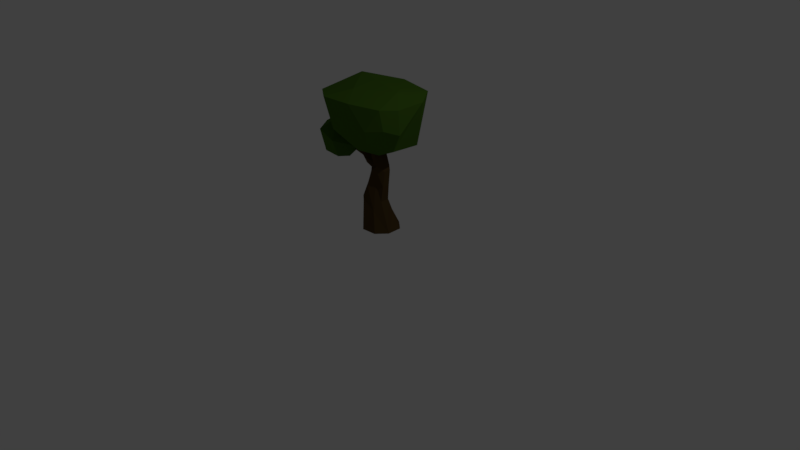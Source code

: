 # Source: tree.blend  (saved by Blender 2.77.0; exported with 4.5.12 LTS)
import bpy
from mathutils import Matrix  # noqa: F401  (used for matrix-valued properties, if any)

bpy.ops.wm.read_factory_settings(use_empty=True)
scene = bpy.context.scene
scene.name = 'Scene'

# ---- collections
col_collection_1 = bpy.data.collections.new('Collection 1'); scene.collection.children.link(col_collection_1)

# ---- materials (node trees are filled in below, after node groups)
mat_greem = bpy.data.materials.new('greem')
mat_greem.alpha_threshold = 0.0
mat_greem.diffuse_color = (0.08315, 0.1424, 0.06292, 1.0)
mat_greem.roughness = 0.5
mat_greem.line_color = (0.0, 0.0, 0.0, 1.0)
mat_brown = bpy.data.materials.new('brown')
mat_brown.alpha_threshold = 0.0
mat_brown.diffuse_color = (0.1845, 0.04367, 0.02991, 1.0)
mat_brown.roughness = 0.5

# ---- material node trees
mat_greem.use_nodes = True; mat_greem.node_tree.nodes.clear()
_N = mat_greem.node_tree.nodes; _L = mat_greem.node_tree.links
n0 = _N.new('ShaderNodeOutputMaterial'); n0.name = 'Material Output'; n0.location = (300, 300)
n1 = _N.new('ShaderNodeBsdfDiffuse'); n1.name = 'Diffuse BSDF'; n1.location = (10, 300)
n1.inputs[0].default_value = (0.06036, 0.1424, 0.01363, 1.0)
_L.new(n1.outputs[0], n0.inputs[0])
n0.is_active_output = True
mat_brown.use_nodes = True; mat_brown.node_tree.nodes.clear()
_N = mat_brown.node_tree.nodes; _L = mat_brown.node_tree.links
n0 = _N.new('ShaderNodeOutputMaterial'); n0.name = 'Material Output'; n0.location = (300, 300)
n1 = _N.new('ShaderNodeBsdfDiffuse'); n1.name = 'Diffuse BSDF'; n1.location = (10, 300)
n1.inputs[0].default_value = (0.07658, 0.04588, 0.01501, 1.0)
_L.new(n1.outputs[0], n0.inputs[0])
n0.is_active_output = True

# ---- world
world_world = bpy.data.worlds.new('World'); scene.world = world_world
world_world.color = (0.05088, 0.05088, 0.05088)
world_world.use_sun_shadow = False
world_world.sun_shadow_jitter_overblur = 0.0
world_world.cycles.sampling_method = 'MANUAL'

# ---- cameras
cam_camera = bpy.data.cameras.new('Camera')
cam_camera.clip_end = 100.0
cam_camera.lens = 35.0
cam_camera.sensor_width = 32.0
cam_camera.sensor_height = 18.0
cam_camera.ortho_scale = 7.314
cam_camera.dof.focus_distance = 0.0

# ---- lights
light_lamp = bpy.data.lights.new('Lamp', 'POINT')
light_lamp.transmission_factor = 0.0
light_lamp.cutoff_distance = 30.0
light_lamp.energy = 100.0
light_lamp.shadow_buffer_clip_start = 1.001
light_lamp.shadow_soft_size = 0.1
light_lamp.shadow_maximum_resolution = 0.006
light_lamp.use_absolute_resolution = True

# ---- meshes
me_cylinder_016 = bpy.data.meshes.new('Cylinder.016')
me_cylinder_016.from_pydata([(-0.3054, -0.2116, 1.317), (-0.2651, -0.05552, 1.292), (-0.158, -0.04025, 1.445), (-0.3809, 0.2801, 1.61), (-0.5497, -0.2836, 1.627), (-0.4963, -0.2418, 1.353), (-0.4545, 0.005544, 1.243), (-0.3499, 0.2901, 1.388), (-0.394, 0.2325, 1.71), (-0.4959, -0.05927, 1.733), (-0.7411, -0.04613, 1.381), (-0.7319, 0.1467, 1.415), (-0.5812, 0.1794, 1.763), (-0.729, -0.02611, 1.631), (-0.5437, 0.2723, 1.499), (-0.2916, -0.3061, 1.547), (-0.2263, -0.07726, 1.604), (0.4596, -0.07576, 0.4877), (0.2937, -0.04685, 0.8507), (0.3434, -0.2055, 0.4854), (0.2483, -0.1325, 0.7391), (0.0905, -0.1531, 0.8507), (0.02511, -0.08865, 0.4854), (-0.004695, -0.07346, 0.8507), (-0.002278, 0.08358, 0.4854), (0.1302, 0.2016, 0.4854), (0.06304, 0.1375, 0.8727), (0.3034, 0.2434, 0.4854), (0.1809, 0.1441, 0.8507), (0.4466, 0.1236, 0.4854), (0.2827, 0.07675, 0.8507), (0.3105, -0.01165, 1.315), (0.2728, -0.08936, 1.321), (0.1277, -0.04451, 1.28), (0.1888, 0.1104, 1.275), (0.2122, 0.01055, 1.579), (0.1774, -0.03439, 1.592), (0.1085, -0.04811, 1.617), (0.03878, -0.01082, 1.641), (0.09016, 0.1242, 1.623), (0.2047, 0.07538, 1.582), (0.3212, 0.06472, 1.318), (0.091, 0.05554, 1.369), (0.1146, -0.0198, 1.324), (0.3309, 0.06509, 1.249), (0.3391, -0.02696, 1.252), (0.2797, -0.09788, 1.252), (0.1877, -0.1061, 1.249), (0.1202, -0.01631, 1.233), (0.1402, 0.08913, 1.226), (0.26, 0.1116, 1.245), (0.09534, 0.04569, 1.2), (-0.07624, 0.06559, 1.357), (-0.05964, 0.06743, 1.424), (-0.05266, 0.01284, 1.438), (-0.08065, 0.001691, 1.344), (-0.2375, 0.04234, 1.413), (-0.2126, -0.01365, 1.42), (-0.2403, 0.02428, 1.381), (0.3164, -0.0369, 1.051), (0.224, -0.0696, 1.084), (0.2238, 0.1403, 1.048), (-0.01618, 0.04813, 0.8552), (0.3088, 0.06567, 1.045), (0.1391, -0.1296, 1.05), (0.1505, -0.2219, 0.487), (0.02315, -0.05917, 0.6883), (0.004152, 0.06361, 0.668), (0.09068, 0.1861, 0.668), (0.2416, 0.1781, 0.668), (0.3403, 0.09358, 0.668), (0.1909, 0.1169, 1.492), (0.03731, 0.0542, 1.642), (0.1314, -0.07264, 1.493), (0.2356, -0.01971, 1.493), (0.1612, 0.1109, 1.337), (0.07094, -0.01322, 1.497), (0.1824, -0.05963, 1.486), (0.1715, 0.1295, 1.594), (-0.001357, 0.0502, 1.263), (0.02362, -0.03107, 1.288), (0.007518, -0.04414, 1.348), (-0.05328, 0.1011, 1.392), (-0.06548, -0.03097, 1.389), (-0.2086, 0.02231, 1.438), (-0.2324, -0.008253, 1.387), (0.771, -0.185, 1.869), (0.4796, -0.4202, 1.72), (0.1039, -0.2362, 1.522), (-0.01815, -0.5011, 1.821), (-0.3877, -0.2127, 1.807), (-0.03562, 0.5352, 1.829), (0.5281, 0.4973, 2.186), (0.7914, 0.1531, 2.192), (0.7587, -0.1961, 2.165), (0.2722, -0.5153, 2.199), (-0.1289, -0.5397, 2.2), (0.03695, 0.5826, 2.203), (-0.4036, 0.2378, 1.813), (-0.5664, -0.1905, 2.029), (-0.5669, 0.2305, 2.029), (-0.2713, 0.5285, 2.061), (0.5188, 0.01476, 2.273), (0.0574, -0.2419, 2.271), (-0.4256, 0.3078, 2.258), (-0.4524, -0.3005, 2.16), (0.2824, -0.06429, 1.457), (0.5193, 0.3343, 1.551), (0.03091, 0.2459, 1.522), (0.6186, -0.1463, 1.619), (0.5097, -0.4805, 1.918), (0.6383, -0.3759, 2.178), (0.6939, -0.366, 1.942)], [], [(7, 3, 2), (3, 8, 16), (16, 8, 9), (3, 14, 12), (4, 5, 15), (9, 4, 15), (1, 6, 7), (1, 0, 5), (7, 6, 11), (4, 13, 10), (9, 8, 12), (6, 5, 10), (12, 14, 11), (15, 5, 0), (2, 1, 7), (2, 3, 16), (8, 3, 12), (16, 9, 15), (1, 2, 0), (4, 9, 13), (6, 1, 5), (3, 7, 14), (14, 7, 11), (13, 9, 12), (5, 4, 10), (11, 6, 10), (10, 13, 11), (13, 12, 11), (15, 0, 2), (16, 15, 2), (20, 21, 65), (21, 23, 66), (66, 23, 62), (67, 62, 26), (68, 26, 28), (30, 18, 17), (69, 28, 30), (22, 25, 29), (71, 78, 40), (45, 31, 32), (50, 49, 34), (81, 54, 83), (76, 73, 37), (77, 74, 35), (75, 39, 78), (72, 76, 38), (73, 77, 36), (34, 75, 41), (26, 62, 51), (60, 46, 47), (63, 61, 50), (61, 26, 49), (64, 47, 48), (59, 45, 46), (59, 63, 44), (52, 58, 56), (83, 84, 57), (79, 55, 52), (81, 83, 55), (82, 79, 52), (85, 83, 57), (18, 30, 63), (18, 59, 60), (21, 64, 48), (23, 48, 62), (30, 28, 61), (20, 60, 64), (27, 69, 70), (25, 68, 69), (24, 67, 68), (22, 66, 67), (65, 66, 22), (17, 20, 19), (42, 72, 75), (41, 71, 40), (49, 79, 82), (33, 81, 80), (48, 80, 79), (75, 34, 82), (55, 58, 52), (82, 56, 53), (83, 54, 84), (17, 18, 20), (65, 21, 66), (67, 66, 62), (68, 67, 26), (69, 68, 28), (70, 30, 17), (70, 69, 30), (29, 17, 22), (19, 65, 22), (22, 24, 25), (25, 27, 29), (17, 19, 22), (46, 45, 32), (48, 47, 33), (53, 42, 82), (75, 72, 39), (38, 76, 37), (36, 77, 35), (74, 40, 35), (71, 75, 78), (37, 73, 36), (54, 42, 53), (79, 80, 55), (49, 26, 51), (64, 60, 47), (44, 63, 50), (62, 48, 51), (50, 61, 49), (60, 59, 46), (45, 59, 44), (80, 81, 55), (81, 42, 54), (54, 53, 84), (53, 56, 84), (59, 18, 63), (20, 18, 60), (23, 21, 48), (61, 28, 26), (63, 30, 61), (21, 20, 64), (29, 27, 70), (29, 70, 17), (27, 25, 69), (25, 24, 68), (24, 22, 67), (19, 20, 65), (73, 43, 77), (72, 42, 76), (41, 75, 71), (34, 49, 82), (48, 33, 80), (49, 51, 79), (51, 48, 79), (42, 75, 82), (85, 55, 83), (82, 52, 56), (58, 55, 85), (45, 44, 41), (47, 32, 33), (44, 50, 41), (33, 32, 43), (43, 32, 77), (42, 43, 76), (41, 40, 74), (32, 31, 74), (31, 45, 41), (41, 50, 34), (47, 46, 32), (31, 41, 74), (77, 32, 74), (76, 43, 73), (43, 42, 81), (33, 43, 81), (93, 86, 109), (89, 90, 88), (90, 98, 108), (108, 98, 91), (99, 105, 104), (92, 93, 107), (91, 92, 107), (110, 95, 87), (92, 91, 97), (86, 112, 87), (98, 90, 99), (98, 100, 101), (90, 89, 96), (96, 95, 103), (97, 101, 104), (92, 97, 102), (96, 103, 105), (101, 100, 104), (111, 94, 102), (107, 93, 109), (109, 86, 87), (88, 87, 89), (88, 90, 108), (100, 99, 104), (108, 91, 107), (87, 88, 109), (86, 93, 94), (89, 87, 96), (101, 97, 91), (100, 98, 99), (91, 98, 101), (99, 90, 96), (99, 96, 105), (105, 103, 104), (94, 93, 102), (93, 92, 102), (103, 95, 102), (102, 97, 104), (103, 102, 104), (88, 108, 106), (109, 88, 106), (107, 109, 106), (108, 107, 106), (111, 112, 94), (110, 87, 112), (112, 111, 110), (96, 87, 95), (110, 111, 95), (86, 94, 112), (102, 95, 111)])
me_cylinder_016.polygons.foreach_set('material_index', [0, 0, 0, 0, 0, 0, 0, 0, 0, 0, 0, 0, 0, 0, 0, 0, 0, 0, 0, 0, 0, 0, 0, 0, 0, 0, 0, 0, 0, 0, 1, 1, 1, 1, 1, 1, 1, 1, 1, 1, 1, 1, 1, 1, 1, 1, 1, 1, 1, 1, 1, 1, 1, 1, 1, 1, 1, 1, 1, 1, 1, 1, 1, 1, 1, 1, 1, 1, 1, 1, 1, 1, 1, 1, 1, 1, 1, 1, 1, 1, 1, 1, 1, 1, 1, 1, 1, 1, 1, 1, 1, 1, 1, 1, 1, 1, 1, 1, 1, 1, 1, 1, 1, 1, 1, 1, 1, 1, 1, 1, 1, 1, 1, 1, 1, 1, 1, 1, 1, 1, 1, 1, 1, 1, 1, 1, 1, 1, 1, 1, 1, 1, 1, 1, 1, 1, 1, 1, 1, 1, 1, 1, 1, 1, 1, 1, 1, 1, 1, 1, 1, 1, 1, 1, 1, 0, 0, 0, 0, 0, 0, 0, 0, 0, 0, 0, 0, 0, 0, 0, 0, 0, 0, 0, 0, 0, 0, 0, 0, 0, 0, 0, 0, 0, 0, 0, 0, 0, 0, 0, 0, 0, 0, 0, 0, 0, 0, 0, 0, 0, 0, 0, 0, 0, 0])
me_cylinder_016.materials.append(mat_greem)
me_cylinder_016.materials.append(mat_brown)
me_cylinder_016.use_remesh_preserve_volume = False
me_cylinder_016.use_remesh_preserve_attributes = False
me_cylinder_016.use_mirror_vertex_groups = False
me_cylinder_016.update()

# ---- objects
ob_lamp = bpy.data.objects.new('Lamp', light_lamp)
ob_camera = bpy.data.objects.new('Camera', cam_camera)
ob_cylinder_014 = bpy.data.objects.new('Cylinder.014', me_cylinder_016)

# ---- transforms, parenting, visibility, modifiers, constraints
ob_lamp.location = (4.076, 1.005, 5.904)
ob_lamp.rotation_euler = (0.6503, 0.05522, 1.866)
ob_lamp.lock_rotations_4d = False
ob_lamp.empty_display_type = 'ARROWS'
ob_lamp.color = (0.0, 0.0, 0.0, 0.0)
ob_lamp.lineart.crease_threshold = 0.0
ob_camera.location = (7.481, -6.508, 5.344)
ob_camera.rotation_euler = (1.109, 0.0, 0.8149)
ob_camera.lock_rotations_4d = False
ob_camera.empty_display_type = 'ARROWS'
ob_camera.color = (0.0, 0.0, 0.0, 0.0)
ob_camera.display_type = 'WIRE'
ob_camera.lineart.crease_threshold = 0.0
ob_cylinder_014.location = (0.0, 0.0, 0.0)
ob_cylinder_014.lineart.crease_threshold = 0.0

# ---- collection membership
col_collection_1.objects.link(ob_lamp)
col_collection_1.objects.link(ob_camera)
col_collection_1.objects.link(ob_cylinder_014)

# ---- scene / render settings (as saved in the file)
scene.camera = ob_camera
scene.frame_start = 1; scene.frame_end = 250; scene.frame_set(1)
scene.render.engine = 'CYCLES'
scene.render.resolution_percentage = 50
scene.render.dither_intensity = 0.0
scene.cycles.use_denoising = False
scene.cycles.samples = 128
scene.cycles.sampling_pattern = 'TABULATED_SOBOL'
scene.cycles.light_sampling_threshold = 0.0
scene.cycles.use_adaptive_sampling = False
scene.cycles.use_light_tree = False
scene.cycles.blur_glossy = 0.0
scene.cycles.sample_clamp_indirect = 0.0
scene.view_settings.view_transform = 'Standard'
bpy.context.view_layer.update()
